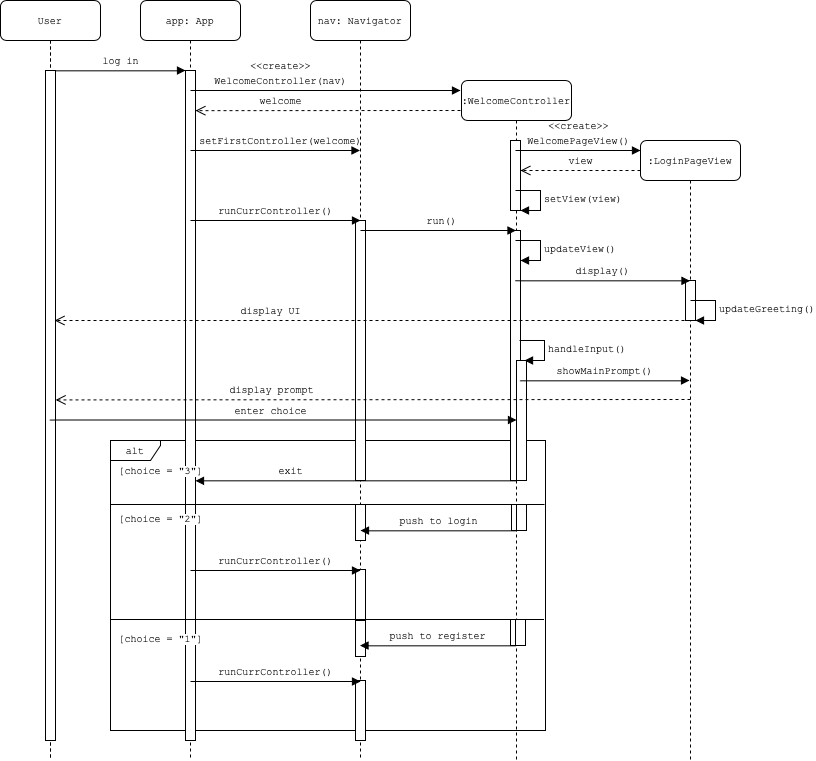

The diagram above was exported from draw.io. Its source (the exported page's mxGraphModel, read from the mxfile embedded in the PNG):
<mxGraphModel dx="1188" dy="1358" grid="1" gridSize="10" guides="1" tooltips="1" connect="1" arrows="1" fold="1" page="1" pageScale="1" pageWidth="1100" pageHeight="850" background="#ffffff" math="0" shadow="0">
  <root>
    <mxCell id="0" />
    <mxCell id="1" parent="0" />
    <mxCell id="PVWXsQGOAxapaRBkz5lY-54" value="&lt;font style=&quot;font-size: 10px&quot; face=&quot;Courier New&quot;&gt;alt&lt;/font&gt;" style="shape=umlFrame;whiteSpace=wrap;html=1;width=50;height=20;" parent="1" vertex="1">
      <mxGeometry x="210" y="520" width="435" height="290" as="geometry" />
    </mxCell>
    <mxCell id="7baba1c4bc27f4b0-4" value="&lt;font style=&quot;font-size: 10px&quot; face=&quot;Courier New&quot;&gt;:WelcomeController&lt;/font&gt;" style="shape=umlLifeline;perimeter=lifelinePerimeter;whiteSpace=wrap;html=1;container=1;collapsible=0;recursiveResize=0;outlineConnect=0;rounded=1;shadow=0;comic=0;labelBackgroundColor=none;strokeWidth=1;fontFamily=Verdana;fontSize=12;align=center;" parent="1" vertex="1">
      <mxGeometry x="561" y="160" width="110" height="680" as="geometry" />
    </mxCell>
    <mxCell id="PGULBEp1pOtIMAI2gizP-13" value="" style="html=1;points=[];perimeter=orthogonalPerimeter;rounded=0;shadow=0;comic=0;labelBackgroundColor=none;strokeWidth=1;fontFamily=Verdana;fontSize=12;align=center;" vertex="1" parent="7baba1c4bc27f4b0-4">
      <mxGeometry x="50" y="424" width="10" height="26" as="geometry" />
    </mxCell>
    <mxCell id="PGULBEp1pOtIMAI2gizP-14" value="" style="html=1;points=[];perimeter=orthogonalPerimeter;rounded=0;shadow=0;comic=0;labelBackgroundColor=none;strokeWidth=1;fontFamily=Verdana;fontSize=12;align=center;" vertex="1" parent="7baba1c4bc27f4b0-4">
      <mxGeometry x="55" y="424" width="10" height="26" as="geometry" />
    </mxCell>
    <mxCell id="PVWXsQGOAxapaRBkz5lY-12" value="" style="html=1;points=[];perimeter=orthogonalPerimeter;rounded=0;shadow=0;comic=0;labelBackgroundColor=none;strokeWidth=1;fontFamily=Verdana;fontSize=12;align=center;" parent="1" vertex="1">
      <mxGeometry x="610" y="220" width="10" height="70" as="geometry" />
    </mxCell>
    <mxCell id="7baba1c4bc27f4b0-2" value="&lt;font style=&quot;font-size: 10px&quot; face=&quot;Courier New&quot;&gt;app: App&lt;/font&gt;" style="shape=umlLifeline;perimeter=lifelinePerimeter;whiteSpace=wrap;html=1;container=1;collapsible=0;recursiveResize=0;outlineConnect=0;rounded=1;shadow=0;comic=0;labelBackgroundColor=none;strokeWidth=1;fontFamily=Verdana;fontSize=12;align=center;" parent="1" vertex="1">
      <mxGeometry x="240" y="80" width="100" height="760" as="geometry" />
    </mxCell>
    <mxCell id="7baba1c4bc27f4b0-10" value="" style="html=1;points=[];perimeter=orthogonalPerimeter;rounded=0;shadow=0;comic=0;labelBackgroundColor=none;strokeWidth=1;fontFamily=Verdana;fontSize=12;align=center;" parent="7baba1c4bc27f4b0-2" vertex="1">
      <mxGeometry x="45" y="70" width="10" height="480" as="geometry" />
    </mxCell>
    <mxCell id="PVWXsQGOAxapaRBkz5lY-57" value="&lt;font face=&quot;Courier New&quot; style=&quot;font-size: 10px ; background-color: rgb(255 , 255 , 255)&quot;&gt;[choice = &quot;3&quot;]&lt;/font&gt;" style="text;html=1;align=center;verticalAlign=middle;resizable=0;points=[];autosize=1;" parent="7baba1c4bc27f4b0-2" vertex="1">
      <mxGeometry x="-30" y="460" width="100" height="20" as="geometry" />
    </mxCell>
    <mxCell id="PGULBEp1pOtIMAI2gizP-8" value="" style="html=1;points=[];perimeter=orthogonalPerimeter;rounded=0;shadow=0;comic=0;labelBackgroundColor=none;strokeWidth=1;fontFamily=Verdana;fontSize=12;align=center;" vertex="1" parent="7baba1c4bc27f4b0-2">
      <mxGeometry x="45" y="504" width="10" height="236" as="geometry" />
    </mxCell>
    <mxCell id="7baba1c4bc27f4b0-5" value="&lt;span style=&quot;font-family: &amp;#34;courier new&amp;#34; ; font-size: 10px&quot;&gt;:LoginPageView&lt;/span&gt;" style="shape=umlLifeline;perimeter=lifelinePerimeter;whiteSpace=wrap;html=1;container=1;collapsible=0;recursiveResize=0;outlineConnect=0;rounded=1;shadow=0;comic=0;labelBackgroundColor=none;strokeWidth=1;fontFamily=Verdana;fontSize=12;align=center;" parent="1" vertex="1">
      <mxGeometry x="740" y="220" width="100" height="620" as="geometry" />
    </mxCell>
    <mxCell id="PVWXsQGOAxapaRBkz5lY-40" value="" style="html=1;points=[];perimeter=orthogonalPerimeter;rounded=0;shadow=0;comic=0;labelBackgroundColor=none;strokeWidth=1;fontFamily=Verdana;fontSize=12;align=center;" parent="7baba1c4bc27f4b0-5" vertex="1">
      <mxGeometry x="45" y="140" width="10" height="40" as="geometry" />
    </mxCell>
    <mxCell id="7baba1c4bc27f4b0-8" value="&lt;font style=&quot;font-size: 10px&quot; face=&quot;Courier New&quot;&gt;User&lt;/font&gt;" style="shape=umlLifeline;perimeter=lifelinePerimeter;whiteSpace=wrap;html=1;container=1;collapsible=0;recursiveResize=0;outlineConnect=0;rounded=1;shadow=0;comic=0;labelBackgroundColor=none;strokeWidth=1;fontFamily=Verdana;fontSize=12;align=center;" parent="1" vertex="1">
      <mxGeometry x="100" y="80" width="100" height="760" as="geometry" />
    </mxCell>
    <mxCell id="7baba1c4bc27f4b0-9" value="" style="html=1;points=[];perimeter=orthogonalPerimeter;rounded=0;shadow=0;comic=0;labelBackgroundColor=none;strokeWidth=1;fontFamily=Verdana;fontSize=12;align=center;" parent="7baba1c4bc27f4b0-8" vertex="1">
      <mxGeometry x="45" y="70" width="10" height="670" as="geometry" />
    </mxCell>
    <mxCell id="7baba1c4bc27f4b0-11" value="&lt;font face=&quot;Courier New&quot; size=&quot;1&quot;&gt;log in&lt;/font&gt;" style="html=1;verticalAlign=bottom;endArrow=block;entryX=0;entryY=0;labelBackgroundColor=none;fontFamily=Verdana;fontSize=12;edgeStyle=elbowEdgeStyle;elbow=vertical;" parent="1" source="7baba1c4bc27f4b0-9" target="7baba1c4bc27f4b0-10" edge="1">
      <mxGeometry relative="1" as="geometry">
        <mxPoint x="220" y="160" as="sourcePoint" />
      </mxGeometry>
    </mxCell>
    <mxCell id="PVWXsQGOAxapaRBkz5lY-2" value="&lt;font face=&quot;Courier New&quot; style=&quot;font-size: 10px&quot;&gt;&amp;lt;&amp;lt;create&amp;gt;&amp;gt;&lt;br&gt;WelcomeController(nav)&lt;/font&gt;" style="html=1;verticalAlign=bottom;endArrow=block;labelBackgroundColor=none;fontFamily=Verdana;fontSize=12;edgeStyle=elbowEdgeStyle;elbow=vertical;" parent="1" edge="1">
      <mxGeometry x="0.6296" y="-130" relative="1" as="geometry">
        <mxPoint x="290" y="170" as="sourcePoint" />
        <mxPoint x="560" y="170" as="targetPoint" />
        <Array as="points">
          <mxPoint x="510" y="170" />
          <mxPoint x="420" y="180" />
          <mxPoint x="500" y="170" />
          <mxPoint x="400" y="160" />
          <mxPoint x="410" y="170" />
          <mxPoint x="390" y="180" />
          <mxPoint x="390" y="170" />
          <mxPoint x="425" y="160" />
        </Array>
        <mxPoint x="-130" y="-130" as="offset" />
      </mxGeometry>
    </mxCell>
    <mxCell id="PVWXsQGOAxapaRBkz5lY-5" value="&lt;font face=&quot;Courier New&quot; style=&quot;font-size: 10px&quot;&gt;&amp;lt;&amp;lt;create&amp;gt;&amp;gt;&lt;br&gt;WelcomePageView()&lt;/font&gt;" style="html=1;verticalAlign=bottom;endArrow=block;labelBackgroundColor=none;fontFamily=Verdana;fontSize=12;edgeStyle=elbowEdgeStyle;elbow=vertical;" parent="1" edge="1">
      <mxGeometry relative="1" as="geometry">
        <mxPoint x="615" y="230" as="sourcePoint" />
        <mxPoint x="740" y="230" as="targetPoint" />
        <Array as="points">
          <mxPoint x="660" y="230" />
          <mxPoint x="710" y="240" />
          <mxPoint x="685" y="230" />
          <mxPoint x="730" y="230" />
          <mxPoint x="710" y="240" />
          <mxPoint x="710" y="230" />
          <mxPoint x="745" y="220" />
        </Array>
        <mxPoint as="offset" />
      </mxGeometry>
    </mxCell>
    <mxCell id="PVWXsQGOAxapaRBkz5lY-9" value="&lt;font face=&quot;Courier New&quot; size=&quot;1&quot;&gt;welcome&lt;/font&gt;" style="html=1;verticalAlign=bottom;endArrow=open;dashed=1;endSize=8;labelBackgroundColor=none;fontFamily=Verdana;fontSize=12;" parent="1" edge="1">
      <mxGeometry x="0.3571" relative="1" as="geometry">
        <mxPoint x="295" y="190.15999999999985" as="targetPoint" />
        <mxPoint x="560" y="190" as="sourcePoint" />
        <mxPoint as="offset" />
      </mxGeometry>
    </mxCell>
    <mxCell id="PVWXsQGOAxapaRBkz5lY-10" value="&lt;font face=&quot;Courier New&quot; size=&quot;1&quot;&gt;setFirstController(welcome)&lt;/font&gt;" style="html=1;verticalAlign=bottom;endArrow=block;labelBackgroundColor=none;fontFamily=Verdana;fontSize=12;edgeStyle=elbowEdgeStyle;elbow=vertical;" parent="1" edge="1">
      <mxGeometry x="0.0619" relative="1" as="geometry">
        <mxPoint x="290" y="230" as="sourcePoint" />
        <mxPoint x="459.5" y="230" as="targetPoint" />
        <Array as="points">
          <mxPoint x="370" y="230" />
          <mxPoint x="415" y="240" />
        </Array>
        <mxPoint as="offset" />
      </mxGeometry>
    </mxCell>
    <mxCell id="7baba1c4bc27f4b0-3" value="&lt;font style=&quot;font-size: 10px&quot; face=&quot;Courier New&quot;&gt;nav: Navigator&lt;/font&gt;" style="shape=umlLifeline;perimeter=lifelinePerimeter;whiteSpace=wrap;html=1;container=1;collapsible=0;recursiveResize=0;outlineConnect=0;rounded=1;shadow=0;comic=0;labelBackgroundColor=none;strokeWidth=1;fontFamily=Verdana;fontSize=12;align=center;" parent="1" vertex="1">
      <mxGeometry x="410" y="80" width="100" height="760" as="geometry" />
    </mxCell>
    <mxCell id="PVWXsQGOAxapaRBkz5lY-19" value="" style="html=1;points=[];perimeter=orthogonalPerimeter;rounded=0;shadow=0;comic=0;labelBackgroundColor=none;strokeWidth=1;fontFamily=Verdana;fontSize=12;align=center;" parent="7baba1c4bc27f4b0-3" vertex="1">
      <mxGeometry x="45" y="220" width="10" height="260" as="geometry" />
    </mxCell>
    <mxCell id="PGULBEp1pOtIMAI2gizP-9" value="" style="html=1;points=[];perimeter=orthogonalPerimeter;rounded=0;shadow=0;comic=0;labelBackgroundColor=none;strokeWidth=1;fontFamily=Verdana;fontSize=12;align=center;" vertex="1" parent="7baba1c4bc27f4b0-3">
      <mxGeometry x="45" y="504" width="10" height="36" as="geometry" />
    </mxCell>
    <mxCell id="PVWXsQGOAxapaRBkz5lY-80" value="" style="html=1;points=[];perimeter=orthogonalPerimeter;rounded=0;shadow=0;comic=0;labelBackgroundColor=none;strokeWidth=1;fontFamily=Verdana;fontSize=12;align=center;" parent="7baba1c4bc27f4b0-3" vertex="1">
      <mxGeometry x="45" y="569" width="10" height="50" as="geometry" />
    </mxCell>
    <mxCell id="PVWXsQGOAxapaRBkz5lY-79" value="&lt;font face=&quot;Courier New&quot; size=&quot;1&quot;&gt;runCurrController()&lt;/font&gt;" style="html=1;verticalAlign=bottom;endArrow=block;labelBackgroundColor=none;fontFamily=Verdana;fontSize=12;edgeStyle=elbowEdgeStyle;elbow=vertical;" parent="7baba1c4bc27f4b0-3" edge="1">
      <mxGeometry relative="1" as="geometry">
        <mxPoint x="-120" y="570" as="sourcePoint" />
        <mxPoint x="50" y="570" as="targetPoint" />
        <Array as="points">
          <mxPoint x="-40" y="570" />
          <mxPoint x="5" y="580" />
        </Array>
      </mxGeometry>
    </mxCell>
    <mxCell id="PGULBEp1pOtIMAI2gizP-12" value="" style="html=1;points=[];perimeter=orthogonalPerimeter;rounded=0;shadow=0;comic=0;labelBackgroundColor=none;strokeWidth=1;fontFamily=Verdana;fontSize=12;align=center;" vertex="1" parent="7baba1c4bc27f4b0-3">
      <mxGeometry x="45" y="620" width="10" height="36" as="geometry" />
    </mxCell>
    <mxCell id="PVWXsQGOAxapaRBkz5lY-13" value="&lt;font face=&quot;Courier New&quot; size=&quot;1&quot;&gt;view&lt;/font&gt;" style="html=1;verticalAlign=bottom;endArrow=open;dashed=1;endSize=8;labelBackgroundColor=none;fontFamily=Verdana;fontSize=12;exitX=0.5;exitY=0.976;exitDx=0;exitDy=0;exitPerimeter=0;" parent="1" edge="1">
      <mxGeometry relative="1" as="geometry">
        <mxPoint x="620" y="250" as="targetPoint" />
        <mxPoint x="740.0000000000002" y="250" as="sourcePoint" />
        <mxPoint as="offset" />
      </mxGeometry>
    </mxCell>
    <mxCell id="PVWXsQGOAxapaRBkz5lY-17" value="&lt;font style=&quot;font-size: 10px&quot; face=&quot;Courier New&quot;&gt;setView(view)&lt;/font&gt;" style="edgeStyle=orthogonalEdgeStyle;html=1;align=left;spacingLeft=2;endArrow=block;rounded=0;entryX=1;entryY=0;" parent="1" edge="1">
      <mxGeometry relative="1" as="geometry">
        <mxPoint x="615" y="270" as="sourcePoint" />
        <Array as="points">
          <mxPoint x="640" y="270" />
        </Array>
        <mxPoint x="620" y="290" as="targetPoint" />
      </mxGeometry>
    </mxCell>
    <mxCell id="PVWXsQGOAxapaRBkz5lY-18" value="&lt;font face=&quot;Courier New&quot; size=&quot;1&quot;&gt;runCurrController()&lt;/font&gt;" style="html=1;verticalAlign=bottom;endArrow=block;labelBackgroundColor=none;fontFamily=Verdana;fontSize=12;edgeStyle=elbowEdgeStyle;elbow=vertical;" parent="1" edge="1">
      <mxGeometry relative="1" as="geometry">
        <mxPoint x="290" y="300" as="sourcePoint" />
        <mxPoint x="460" y="300" as="targetPoint" />
        <Array as="points">
          <mxPoint x="370" y="300" />
          <mxPoint x="415" y="310" />
        </Array>
      </mxGeometry>
    </mxCell>
    <mxCell id="PVWXsQGOAxapaRBkz5lY-27" value="" style="html=1;points=[];perimeter=orthogonalPerimeter;rounded=0;shadow=0;comic=0;labelBackgroundColor=none;strokeWidth=1;fontFamily=Verdana;fontSize=12;align=center;" parent="1" vertex="1">
      <mxGeometry x="610" y="310" width="10" height="250" as="geometry" />
    </mxCell>
    <mxCell id="PVWXsQGOAxapaRBkz5lY-20" value="&lt;font face=&quot;Courier New&quot; size=&quot;1&quot;&gt;run()&lt;/font&gt;" style="html=1;verticalAlign=bottom;endArrow=block;labelBackgroundColor=none;fontFamily=Verdana;fontSize=12;edgeStyle=elbowEdgeStyle;elbow=vertical;" parent="1" target="7baba1c4bc27f4b0-4" edge="1">
      <mxGeometry x="0.0356" relative="1" as="geometry">
        <mxPoint x="460" y="310" as="sourcePoint" />
        <mxPoint x="580" y="310" as="targetPoint" />
        <Array as="points">
          <mxPoint x="550" y="310" />
          <mxPoint x="530" y="320" />
          <mxPoint x="540" y="310" />
          <mxPoint x="585" y="320" />
        </Array>
        <mxPoint as="offset" />
      </mxGeometry>
    </mxCell>
    <mxCell id="PVWXsQGOAxapaRBkz5lY-33" value="&lt;font face=&quot;Courier New&quot; size=&quot;1&quot;&gt;display()&lt;br&gt;&lt;/font&gt;" style="html=1;verticalAlign=bottom;endArrow=block;labelBackgroundColor=none;fontFamily=Verdana;fontSize=12;edgeStyle=elbowEdgeStyle;elbow=vertical;" parent="1" target="7baba1c4bc27f4b0-5" edge="1">
      <mxGeometry relative="1" as="geometry">
        <mxPoint x="615" y="360.0000000000001" as="sourcePoint" />
        <mxPoint x="750" y="360.0000000000001" as="targetPoint" />
      </mxGeometry>
    </mxCell>
    <mxCell id="PVWXsQGOAxapaRBkz5lY-46" value="" style="html=1;points=[];perimeter=orthogonalPerimeter;rounded=0;shadow=0;comic=0;labelBackgroundColor=none;strokeWidth=1;fontFamily=Verdana;fontSize=12;align=center;" parent="1" vertex="1">
      <mxGeometry x="616" y="440" width="10" height="120" as="geometry" />
    </mxCell>
    <mxCell id="PVWXsQGOAxapaRBkz5lY-30" value="&lt;font style=&quot;font-size: 10px&quot; face=&quot;Courier New&quot;&gt;updateView()&lt;/font&gt;" style="edgeStyle=orthogonalEdgeStyle;html=1;align=left;spacingLeft=2;endArrow=block;rounded=0;entryX=1;entryY=0;" parent="1" edge="1">
      <mxGeometry relative="1" as="geometry">
        <mxPoint x="615" y="320" as="sourcePoint" />
        <Array as="points">
          <mxPoint x="640" y="320" />
        </Array>
        <mxPoint x="620" y="340" as="targetPoint" />
      </mxGeometry>
    </mxCell>
    <mxCell id="PVWXsQGOAxapaRBkz5lY-50" value="&lt;font style=&quot;font-size: 10px&quot; face=&quot;Courier New&quot;&gt;handleInput()&lt;/font&gt;" style="edgeStyle=orthogonalEdgeStyle;html=1;align=left;spacingLeft=2;endArrow=block;rounded=0;entryX=1;entryY=0;" parent="1" edge="1">
      <mxGeometry relative="1" as="geometry">
        <mxPoint x="619.03" y="420" as="sourcePoint" />
        <Array as="points">
          <mxPoint x="644.03" y="420" />
        </Array>
        <mxPoint x="624.03" y="440" as="targetPoint" />
      </mxGeometry>
    </mxCell>
    <mxCell id="PVWXsQGOAxapaRBkz5lY-51" value="&lt;font face=&quot;Courier New&quot; size=&quot;1&quot;&gt;showMainPrompt()&lt;br&gt;&lt;/font&gt;" style="html=1;verticalAlign=bottom;endArrow=block;labelBackgroundColor=none;fontFamily=Verdana;fontSize=12;edgeStyle=elbowEdgeStyle;elbow=vertical;" parent="1" edge="1">
      <mxGeometry relative="1" as="geometry">
        <mxPoint x="619.53" y="460.2400000000001" as="sourcePoint" />
        <mxPoint x="789.03" y="459.99999999999966" as="targetPoint" />
      </mxGeometry>
    </mxCell>
    <mxCell id="PVWXsQGOAxapaRBkz5lY-55" value="" style="line;strokeWidth=1;fillColor=none;align=left;verticalAlign=middle;spacingTop=-1;spacingLeft=3;spacingRight=3;rotatable=0;labelPosition=right;points=[];portConstraint=eastwest;" parent="1" vertex="1">
      <mxGeometry x="210" y="580" width="434" height="8" as="geometry" />
    </mxCell>
    <mxCell id="PVWXsQGOAxapaRBkz5lY-59" value="&lt;font face=&quot;Courier New&quot; size=&quot;1&quot;&gt;display UI&lt;/font&gt;" style="html=1;verticalAlign=bottom;endArrow=open;dashed=1;endSize=8;labelBackgroundColor=none;fontFamily=Verdana;fontSize=12;" parent="1" edge="1">
      <mxGeometry x="0.3198" relative="1" as="geometry">
        <mxPoint x="154.16" y="400" as="targetPoint" />
        <mxPoint x="790" y="400" as="sourcePoint" />
        <mxPoint as="offset" />
      </mxGeometry>
    </mxCell>
    <mxCell id="PVWXsQGOAxapaRBkz5lY-60" value="&lt;font face=&quot;Courier New&quot; size=&quot;1&quot;&gt;display prompt&lt;/font&gt;" style="html=1;verticalAlign=bottom;endArrow=open;dashed=1;endSize=8;labelBackgroundColor=none;fontFamily=Verdana;fontSize=12;entryX=1.062;entryY=0.84;entryDx=0;entryDy=0;entryPerimeter=0;" parent="1" edge="1">
      <mxGeometry x="0.3198" relative="1" as="geometry">
        <mxPoint x="155.1499999999999" y="479.43000000000006" as="targetPoint" />
        <mxPoint x="790" y="479" as="sourcePoint" />
        <mxPoint as="offset" />
      </mxGeometry>
    </mxCell>
    <mxCell id="PVWXsQGOAxapaRBkz5lY-61" value="&lt;font face=&quot;Courier New&quot; size=&quot;1&quot;&gt;enter choice&lt;br&gt;&lt;/font&gt;" style="html=1;verticalAlign=bottom;endArrow=block;labelBackgroundColor=none;fontFamily=Verdana;fontSize=12;edgeStyle=elbowEdgeStyle;elbow=vertical;" parent="1" target="PVWXsQGOAxapaRBkz5lY-46" edge="1">
      <mxGeometry x="-0.054" relative="1" as="geometry">
        <mxPoint x="149.53" y="499.8300000000004" as="sourcePoint" />
        <mxPoint x="600" y="500" as="targetPoint" />
        <mxPoint as="offset" />
      </mxGeometry>
    </mxCell>
    <mxCell id="PVWXsQGOAxapaRBkz5lY-75" value="&lt;font face=&quot;Courier New&quot; size=&quot;1&quot;&gt;exit&lt;br&gt;&lt;/font&gt;" style="html=1;verticalAlign=bottom;endArrow=block;labelBackgroundColor=none;fontFamily=Verdana;fontSize=12;edgeStyle=elbowEdgeStyle;elbow=vertical;" parent="1" edge="1">
      <mxGeometry x="0.4082" relative="1" as="geometry">
        <mxPoint x="615.9999999999998" y="560.3799999999999" as="sourcePoint" />
        <mxPoint x="295" y="560.3333333333335" as="targetPoint" />
        <mxPoint as="offset" />
      </mxGeometry>
    </mxCell>
    <mxCell id="PVWXsQGOAxapaRBkz5lY-78" value="&lt;font face=&quot;Courier New&quot; size=&quot;1&quot;&gt;push to login&lt;br&gt;&lt;/font&gt;" style="html=1;verticalAlign=bottom;endArrow=block;labelBackgroundColor=none;fontFamily=Verdana;fontSize=12;edgeStyle=elbowEdgeStyle;elbow=vertical;" parent="1" edge="1">
      <mxGeometry relative="1" as="geometry">
        <mxPoint x="615.9999999999998" y="610.1999999999998" as="sourcePoint" />
        <mxPoint x="460" y="610.06" as="targetPoint" />
      </mxGeometry>
    </mxCell>
    <mxCell id="PGULBEp1pOtIMAI2gizP-2" value="&lt;font style=&quot;font-size: 10px&quot; face=&quot;Courier New&quot;&gt;updateGreeting()&lt;/font&gt;" style="edgeStyle=orthogonalEdgeStyle;html=1;align=left;spacingLeft=2;endArrow=block;rounded=0;entryX=1;entryY=0;" edge="1" parent="1">
      <mxGeometry relative="1" as="geometry">
        <mxPoint x="790" y="380" as="sourcePoint" />
        <Array as="points">
          <mxPoint x="815" y="380" />
        </Array>
        <mxPoint x="795" y="400" as="targetPoint" />
      </mxGeometry>
    </mxCell>
    <mxCell id="PGULBEp1pOtIMAI2gizP-3" value="&lt;font face=&quot;Courier New&quot; style=&quot;font-size: 10px ; background-color: rgb(255 , 255 , 255)&quot;&gt;[choice = &quot;2&quot;]&lt;/font&gt;" style="text;html=1;align=center;verticalAlign=middle;resizable=0;points=[];autosize=1;" vertex="1" parent="1">
      <mxGeometry x="210" y="588" width="100" height="20" as="geometry" />
    </mxCell>
    <mxCell id="PGULBEp1pOtIMAI2gizP-4" value="" style="line;strokeWidth=1;fillColor=none;align=left;verticalAlign=middle;spacingTop=-1;spacingLeft=3;spacingRight=3;rotatable=0;labelPosition=right;points=[];portConstraint=eastwest;" vertex="1" parent="1">
      <mxGeometry x="209.5" y="695" width="434" height="8" as="geometry" />
    </mxCell>
    <mxCell id="PGULBEp1pOtIMAI2gizP-5" value="&lt;font face=&quot;Courier New&quot; size=&quot;1&quot;&gt;push to register&lt;br&gt;&lt;/font&gt;" style="html=1;verticalAlign=bottom;endArrow=block;labelBackgroundColor=none;fontFamily=Verdana;fontSize=12;edgeStyle=elbowEdgeStyle;elbow=vertical;" edge="1" parent="1">
      <mxGeometry relative="1" as="geometry">
        <mxPoint x="615.4999999999998" y="725.1999999999998" as="sourcePoint" />
        <mxPoint x="459.5" y="725.06" as="targetPoint" />
      </mxGeometry>
    </mxCell>
    <mxCell id="PGULBEp1pOtIMAI2gizP-6" value="&lt;font face=&quot;Courier New&quot; style=&quot;font-size: 10px ; background-color: rgb(255 , 255 , 255)&quot;&gt;[choice = &quot;1&quot;]&lt;/font&gt;" style="text;html=1;align=center;verticalAlign=middle;resizable=0;points=[];autosize=1;" vertex="1" parent="1">
      <mxGeometry x="209.5" y="708" width="100" height="20" as="geometry" />
    </mxCell>
    <mxCell id="PGULBEp1pOtIMAI2gizP-10" value="" style="html=1;points=[];perimeter=orthogonalPerimeter;rounded=0;shadow=0;comic=0;labelBackgroundColor=none;strokeWidth=1;fontFamily=Verdana;fontSize=12;align=center;" vertex="1" parent="1">
      <mxGeometry x="455" y="760" width="10" height="60" as="geometry" />
    </mxCell>
    <mxCell id="PGULBEp1pOtIMAI2gizP-11" value="&lt;font face=&quot;Courier New&quot; size=&quot;1&quot;&gt;runCurrController()&lt;/font&gt;" style="html=1;verticalAlign=bottom;endArrow=block;labelBackgroundColor=none;fontFamily=Verdana;fontSize=12;edgeStyle=elbowEdgeStyle;elbow=vertical;" edge="1" parent="1">
      <mxGeometry relative="1" as="geometry">
        <mxPoint x="290" y="761" as="sourcePoint" />
        <mxPoint x="460" y="761" as="targetPoint" />
        <Array as="points">
          <mxPoint x="370" y="761" />
          <mxPoint x="415" y="771" />
        </Array>
      </mxGeometry>
    </mxCell>
    <mxCell id="PGULBEp1pOtIMAI2gizP-15" value="" style="html=1;points=[];perimeter=orthogonalPerimeter;rounded=0;shadow=0;comic=0;labelBackgroundColor=none;strokeWidth=1;fontFamily=Verdana;fontSize=12;align=center;" vertex="1" parent="1">
      <mxGeometry x="610" y="699" width="10" height="26" as="geometry" />
    </mxCell>
    <mxCell id="PGULBEp1pOtIMAI2gizP-16" value="" style="html=1;points=[];perimeter=orthogonalPerimeter;rounded=0;shadow=0;comic=0;labelBackgroundColor=none;strokeWidth=1;fontFamily=Verdana;fontSize=12;align=center;" vertex="1" parent="1">
      <mxGeometry x="615" y="699" width="10" height="26" as="geometry" />
    </mxCell>
  </root>
</mxGraphModel>